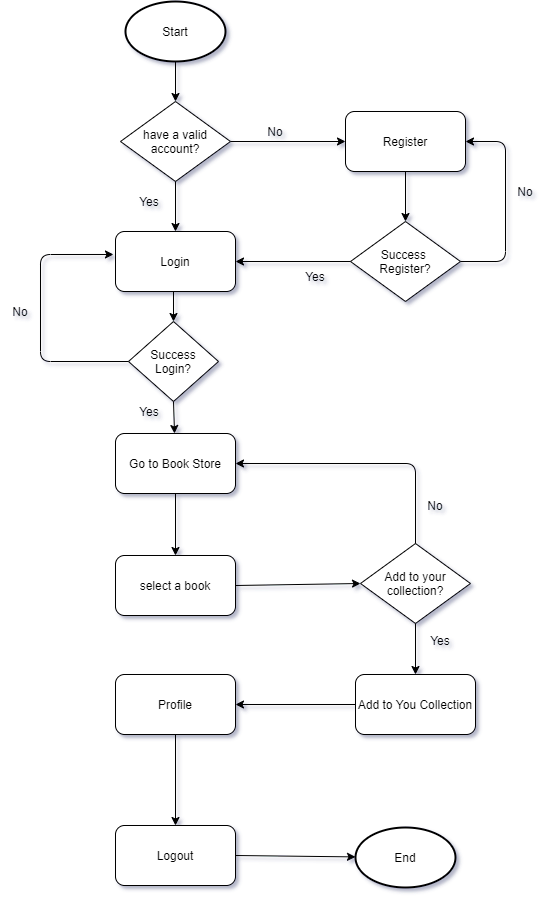

The diagram above was exported from draw.io. Its source (the exported page's mxGraphModel, read from the mxfile embedded in the PNG):
<mxGraphModel dx="868" dy="492" grid="1" gridSize="10" guides="1" tooltips="1" connect="1" arrows="1" fold="1" page="1" pageScale="1" pageWidth="827" pageHeight="1169" background="#ffffff" math="0" shadow="1">
  <root>
    <mxCell id="WIyWlLk6GJQsqaUBKTNV-0" />
    <mxCell id="WIyWlLk6GJQsqaUBKTNV-1" parent="WIyWlLk6GJQsqaUBKTNV-0" />
    <mxCell id="lGORpRK6zOVbRpPAIdzI-2" value="Start" style="strokeWidth=2;html=1;shape=mxgraph.flowchart.start_1;whiteSpace=wrap;" parent="WIyWlLk6GJQsqaUBKTNV-1" vertex="1">
      <mxGeometry x="235" y="20" width="100" height="60" as="geometry" />
    </mxCell>
    <mxCell id="lGORpRK6zOVbRpPAIdzI-4" value="Login" style="rounded=1;whiteSpace=wrap;html=1;" parent="WIyWlLk6GJQsqaUBKTNV-1" vertex="1">
      <mxGeometry x="225" y="250" width="120" height="60" as="geometry" />
    </mxCell>
    <mxCell id="lGORpRK6zOVbRpPAIdzI-5" value="have a valid account?" style="rhombus;whiteSpace=wrap;html=1;" parent="WIyWlLk6GJQsqaUBKTNV-1" vertex="1">
      <mxGeometry x="230" y="120" width="110" height="80" as="geometry" />
    </mxCell>
    <mxCell id="lGORpRK6zOVbRpPAIdzI-6" value="Register" style="rounded=1;whiteSpace=wrap;html=1;" parent="WIyWlLk6GJQsqaUBKTNV-1" vertex="1">
      <mxGeometry x="455" y="130" width="120" height="60" as="geometry" />
    </mxCell>
    <mxCell id="lGORpRK6zOVbRpPAIdzI-7" value="Go to Book Store" style="rounded=1;whiteSpace=wrap;html=1;" parent="WIyWlLk6GJQsqaUBKTNV-1" vertex="1">
      <mxGeometry x="225" y="452" width="120" height="60" as="geometry" />
    </mxCell>
    <mxCell id="lGORpRK6zOVbRpPAIdzI-8" value="select a book" style="rounded=1;whiteSpace=wrap;html=1;" parent="WIyWlLk6GJQsqaUBKTNV-1" vertex="1">
      <mxGeometry x="225" y="574" width="120" height="60" as="geometry" />
    </mxCell>
    <mxCell id="lGORpRK6zOVbRpPAIdzI-10" value="Add to your collection?" style="rhombus;whiteSpace=wrap;html=1;" parent="WIyWlLk6GJQsqaUBKTNV-1" vertex="1">
      <mxGeometry x="470" y="562" width="110" height="80" as="geometry" />
    </mxCell>
    <mxCell id="lGORpRK6zOVbRpPAIdzI-11" value="Add to You Collection" style="rounded=1;whiteSpace=wrap;html=1;" parent="WIyWlLk6GJQsqaUBKTNV-1" vertex="1">
      <mxGeometry x="465" y="693" width="120" height="60" as="geometry" />
    </mxCell>
    <mxCell id="lGORpRK6zOVbRpPAIdzI-12" value="Profile" style="rounded=1;whiteSpace=wrap;html=1;" parent="WIyWlLk6GJQsqaUBKTNV-1" vertex="1">
      <mxGeometry x="225" y="693" width="120" height="60" as="geometry" />
    </mxCell>
    <mxCell id="lGORpRK6zOVbRpPAIdzI-13" value="Logout" style="rounded=1;whiteSpace=wrap;html=1;" parent="WIyWlLk6GJQsqaUBKTNV-1" vertex="1">
      <mxGeometry x="225" y="844" width="120" height="60" as="geometry" />
    </mxCell>
    <mxCell id="lGORpRK6zOVbRpPAIdzI-14" value="End" style="strokeWidth=2;html=1;shape=mxgraph.flowchart.start_1;whiteSpace=wrap;" parent="WIyWlLk6GJQsqaUBKTNV-1" vertex="1">
      <mxGeometry x="465" y="846" width="100" height="60" as="geometry" />
    </mxCell>
    <mxCell id="lGORpRK6zOVbRpPAIdzI-16" value="" style="endArrow=classic;html=1;entryX=0.5;entryY=0;entryDx=0;entryDy=0;exitX=0.5;exitY=1;exitDx=0;exitDy=0;exitPerimeter=0;" parent="WIyWlLk6GJQsqaUBKTNV-1" source="lGORpRK6zOVbRpPAIdzI-2" target="lGORpRK6zOVbRpPAIdzI-5" edge="1">
      <mxGeometry width="50" height="50" relative="1" as="geometry">
        <mxPoint x="195" y="130" as="sourcePoint" />
        <mxPoint x="245" y="80" as="targetPoint" />
      </mxGeometry>
    </mxCell>
    <mxCell id="lGORpRK6zOVbRpPAIdzI-17" value="" style="endArrow=classic;html=1;entryX=0.5;entryY=0;entryDx=0;entryDy=0;exitX=0.5;exitY=1;exitDx=0;exitDy=0;" parent="WIyWlLk6GJQsqaUBKTNV-1" source="lGORpRK6zOVbRpPAIdzI-5" target="lGORpRK6zOVbRpPAIdzI-4" edge="1">
      <mxGeometry width="50" height="50" relative="1" as="geometry">
        <mxPoint x="296" y="200" as="sourcePoint" />
        <mxPoint x="296" y="240" as="targetPoint" />
      </mxGeometry>
    </mxCell>
    <mxCell id="lGORpRK6zOVbRpPAIdzI-18" value="" style="endArrow=classic;html=1;entryX=0;entryY=0.5;entryDx=0;entryDy=0;exitX=1;exitY=0.5;exitDx=0;exitDy=0;" parent="WIyWlLk6GJQsqaUBKTNV-1" source="lGORpRK6zOVbRpPAIdzI-5" target="lGORpRK6zOVbRpPAIdzI-6" edge="1">
      <mxGeometry width="50" height="50" relative="1" as="geometry">
        <mxPoint x="295" y="210" as="sourcePoint" />
        <mxPoint x="295" y="260" as="targetPoint" />
      </mxGeometry>
    </mxCell>
    <mxCell id="lGORpRK6zOVbRpPAIdzI-19" value="Success &lt;br&gt;Register?" style="rhombus;whiteSpace=wrap;html=1;" parent="WIyWlLk6GJQsqaUBKTNV-1" vertex="1">
      <mxGeometry x="460" y="240" width="110" height="80" as="geometry" />
    </mxCell>
    <mxCell id="lGORpRK6zOVbRpPAIdzI-20" value="" style="endArrow=classic;html=1;entryX=1;entryY=0.5;entryDx=0;entryDy=0;exitX=0;exitY=0.5;exitDx=0;exitDy=0;" parent="WIyWlLk6GJQsqaUBKTNV-1" source="lGORpRK6zOVbRpPAIdzI-19" target="lGORpRK6zOVbRpPAIdzI-4" edge="1">
      <mxGeometry width="50" height="50" relative="1" as="geometry">
        <mxPoint x="295" y="210" as="sourcePoint" />
        <mxPoint x="295" y="260" as="targetPoint" />
      </mxGeometry>
    </mxCell>
    <mxCell id="lGORpRK6zOVbRpPAIdzI-21" value="" style="endArrow=classic;html=1;exitX=0.5;exitY=1;exitDx=0;exitDy=0;" parent="WIyWlLk6GJQsqaUBKTNV-1" source="lGORpRK6zOVbRpPAIdzI-6" target="lGORpRK6zOVbRpPAIdzI-19" edge="1">
      <mxGeometry width="50" height="50" relative="1" as="geometry">
        <mxPoint x="470" y="290" as="sourcePoint" />
        <mxPoint x="355" y="290" as="targetPoint" />
      </mxGeometry>
    </mxCell>
    <mxCell id="lGORpRK6zOVbRpPAIdzI-22" value="" style="endArrow=classic;html=1;exitX=1;exitY=0.5;exitDx=0;exitDy=0;entryX=1;entryY=0.5;entryDx=0;entryDy=0;" parent="WIyWlLk6GJQsqaUBKTNV-1" source="lGORpRK6zOVbRpPAIdzI-19" target="lGORpRK6zOVbRpPAIdzI-6" edge="1">
      <mxGeometry width="50" height="50" relative="1" as="geometry">
        <mxPoint x="565" y="270" as="sourcePoint" />
        <mxPoint x="615" y="220" as="targetPoint" />
        <Array as="points">
          <mxPoint x="615" y="280" />
          <mxPoint x="615" y="160" />
        </Array>
      </mxGeometry>
    </mxCell>
    <mxCell id="lGORpRK6zOVbRpPAIdzI-24" value="" style="endArrow=classic;html=1;exitX=0.5;exitY=1;exitDx=0;exitDy=0;" parent="WIyWlLk6GJQsqaUBKTNV-1" source="lGORpRK6zOVbRpPAIdzI-7" target="lGORpRK6zOVbRpPAIdzI-8" edge="1">
      <mxGeometry width="50" height="50" relative="1" as="geometry">
        <mxPoint x="295" y="394" as="sourcePoint" />
        <mxPoint x="295" y="462" as="targetPoint" />
      </mxGeometry>
    </mxCell>
    <mxCell id="lGORpRK6zOVbRpPAIdzI-25" value="" style="endArrow=classic;html=1;exitX=1;exitY=0.5;exitDx=0;exitDy=0;entryX=0;entryY=0.5;entryDx=0;entryDy=0;" parent="WIyWlLk6GJQsqaUBKTNV-1" source="lGORpRK6zOVbRpPAIdzI-8" target="lGORpRK6zOVbRpPAIdzI-10" edge="1">
      <mxGeometry width="50" height="50" relative="1" as="geometry">
        <mxPoint x="295" y="522" as="sourcePoint" />
        <mxPoint x="295" y="584" as="targetPoint" />
      </mxGeometry>
    </mxCell>
    <mxCell id="lGORpRK6zOVbRpPAIdzI-26" value="" style="endArrow=classic;html=1;exitX=0.5;exitY=1;exitDx=0;exitDy=0;entryX=0.5;entryY=0;entryDx=0;entryDy=0;" parent="WIyWlLk6GJQsqaUBKTNV-1" source="lGORpRK6zOVbRpPAIdzI-10" target="lGORpRK6zOVbRpPAIdzI-11" edge="1">
      <mxGeometry width="50" height="50" relative="1" as="geometry">
        <mxPoint x="355" y="614" as="sourcePoint" />
        <mxPoint x="480" y="612" as="targetPoint" />
      </mxGeometry>
    </mxCell>
    <mxCell id="lGORpRK6zOVbRpPAIdzI-27" value="" style="endArrow=classic;html=1;exitX=0.5;exitY=0;exitDx=0;exitDy=0;entryX=1;entryY=0.5;entryDx=0;entryDy=0;" parent="WIyWlLk6GJQsqaUBKTNV-1" source="lGORpRK6zOVbRpPAIdzI-10" target="lGORpRK6zOVbRpPAIdzI-7" edge="1">
      <mxGeometry width="50" height="50" relative="1" as="geometry">
        <mxPoint x="535" y="652" as="sourcePoint" />
        <mxPoint x="535" y="692" as="targetPoint" />
        <Array as="points">
          <mxPoint x="525" y="482" />
        </Array>
      </mxGeometry>
    </mxCell>
    <mxCell id="lGORpRK6zOVbRpPAIdzI-28" value="" style="endArrow=classic;html=1;exitX=0;exitY=0.5;exitDx=0;exitDy=0;entryX=1;entryY=0.5;entryDx=0;entryDy=0;" parent="WIyWlLk6GJQsqaUBKTNV-1" source="lGORpRK6zOVbRpPAIdzI-11" target="lGORpRK6zOVbRpPAIdzI-12" edge="1">
      <mxGeometry width="50" height="50" relative="1" as="geometry">
        <mxPoint x="545" y="662" as="sourcePoint" />
        <mxPoint x="545" y="702" as="targetPoint" />
      </mxGeometry>
    </mxCell>
    <mxCell id="lGORpRK6zOVbRpPAIdzI-29" value="" style="endArrow=classic;html=1;exitX=0.5;exitY=1;exitDx=0;exitDy=0;entryX=0.5;entryY=0;entryDx=0;entryDy=0;" parent="WIyWlLk6GJQsqaUBKTNV-1" source="lGORpRK6zOVbRpPAIdzI-12" target="lGORpRK6zOVbRpPAIdzI-13" edge="1">
      <mxGeometry width="50" height="50" relative="1" as="geometry">
        <mxPoint x="555" y="672" as="sourcePoint" />
        <mxPoint x="555" y="712" as="targetPoint" />
      </mxGeometry>
    </mxCell>
    <mxCell id="lGORpRK6zOVbRpPAIdzI-30" value="" style="endArrow=classic;html=1;exitX=1;exitY=0.5;exitDx=0;exitDy=0;" parent="WIyWlLk6GJQsqaUBKTNV-1" source="lGORpRK6zOVbRpPAIdzI-13" target="lGORpRK6zOVbRpPAIdzI-14" edge="1">
      <mxGeometry width="50" height="50" relative="1" as="geometry">
        <mxPoint x="295" y="763" as="sourcePoint" />
        <mxPoint x="295" y="854" as="targetPoint" />
      </mxGeometry>
    </mxCell>
    <mxCell id="lGORpRK6zOVbRpPAIdzI-31" value="No" style="text;html=1;strokeColor=none;fillColor=none;align=center;verticalAlign=middle;whiteSpace=wrap;rounded=0;" parent="WIyWlLk6GJQsqaUBKTNV-1" vertex="1">
      <mxGeometry x="365" y="140" width="40" height="20" as="geometry" />
    </mxCell>
    <mxCell id="lGORpRK6zOVbRpPAIdzI-33" value="Yes" style="text;html=1;strokeColor=none;fillColor=none;align=center;verticalAlign=middle;whiteSpace=wrap;rounded=0;" parent="WIyWlLk6GJQsqaUBKTNV-1" vertex="1">
      <mxGeometry x="239" y="210" width="40" height="20" as="geometry" />
    </mxCell>
    <mxCell id="lGORpRK6zOVbRpPAIdzI-34" value="Yes" style="text;html=1;strokeColor=none;fillColor=none;align=center;verticalAlign=middle;whiteSpace=wrap;rounded=0;" parent="WIyWlLk6GJQsqaUBKTNV-1" vertex="1">
      <mxGeometry x="405" y="285" width="40" height="20" as="geometry" />
    </mxCell>
    <mxCell id="lGORpRK6zOVbRpPAIdzI-35" value="No" style="text;html=1;strokeColor=none;fillColor=none;align=center;verticalAlign=middle;whiteSpace=wrap;rounded=0;" parent="WIyWlLk6GJQsqaUBKTNV-1" vertex="1">
      <mxGeometry x="615" y="200" width="40" height="20" as="geometry" />
    </mxCell>
    <mxCell id="lGORpRK6zOVbRpPAIdzI-36" value="Yes" style="text;html=1;strokeColor=none;fillColor=none;align=center;verticalAlign=middle;whiteSpace=wrap;rounded=0;" parent="WIyWlLk6GJQsqaUBKTNV-1" vertex="1">
      <mxGeometry x="530" y="649" width="40" height="20" as="geometry" />
    </mxCell>
    <mxCell id="lGORpRK6zOVbRpPAIdzI-37" value="No" style="text;html=1;strokeColor=none;fillColor=none;align=center;verticalAlign=middle;whiteSpace=wrap;rounded=0;" parent="WIyWlLk6GJQsqaUBKTNV-1" vertex="1">
      <mxGeometry x="525" y="514" width="40" height="20" as="geometry" />
    </mxCell>
    <mxCell id="TAo4ziUY4s390FMuC9LO-2" value="Success&lt;br&gt;Login?" style="rhombus;whiteSpace=wrap;html=1;" vertex="1" parent="WIyWlLk6GJQsqaUBKTNV-1">
      <mxGeometry x="238" y="340" width="90" height="80" as="geometry" />
    </mxCell>
    <mxCell id="TAo4ziUY4s390FMuC9LO-3" value="" style="endArrow=classic;html=1;exitX=0.5;exitY=1;exitDx=0;exitDy=0;" edge="1" parent="WIyWlLk6GJQsqaUBKTNV-1" source="TAo4ziUY4s390FMuC9LO-2" target="lGORpRK6zOVbRpPAIdzI-7">
      <mxGeometry width="50" height="50" relative="1" as="geometry">
        <mxPoint x="276" y="420" as="sourcePoint" />
        <mxPoint x="276" y="460" as="targetPoint" />
      </mxGeometry>
    </mxCell>
    <mxCell id="TAo4ziUY4s390FMuC9LO-4" value="Yes" style="text;html=1;strokeColor=none;fillColor=none;align=center;verticalAlign=middle;whiteSpace=wrap;rounded=0;" vertex="1" parent="WIyWlLk6GJQsqaUBKTNV-1">
      <mxGeometry x="239" y="420" width="40" height="20" as="geometry" />
    </mxCell>
    <mxCell id="TAo4ziUY4s390FMuC9LO-5" value="" style="endArrow=classic;html=1;" edge="1" parent="WIyWlLk6GJQsqaUBKTNV-1" target="TAo4ziUY4s390FMuC9LO-2">
      <mxGeometry width="50" height="50" relative="1" as="geometry">
        <mxPoint x="283" y="310" as="sourcePoint" />
        <mxPoint x="440" y="340" as="targetPoint" />
      </mxGeometry>
    </mxCell>
    <mxCell id="TAo4ziUY4s390FMuC9LO-6" value="" style="endArrow=classic;html=1;exitX=0;exitY=0.5;exitDx=0;exitDy=0;entryX=-0.017;entryY=0.383;entryDx=0;entryDy=0;entryPerimeter=0;" edge="1" parent="WIyWlLk6GJQsqaUBKTNV-1" source="TAo4ziUY4s390FMuC9LO-2" target="lGORpRK6zOVbRpPAIdzI-4">
      <mxGeometry width="50" height="50" relative="1" as="geometry">
        <mxPoint x="390" y="390" as="sourcePoint" />
        <mxPoint x="440" y="340" as="targetPoint" />
        <Array as="points">
          <mxPoint x="150" y="380" />
          <mxPoint x="150" y="273" />
        </Array>
      </mxGeometry>
    </mxCell>
    <mxCell id="TAo4ziUY4s390FMuC9LO-7" value="No" style="text;html=1;strokeColor=none;fillColor=none;align=center;verticalAlign=middle;whiteSpace=wrap;rounded=0;" vertex="1" parent="WIyWlLk6GJQsqaUBKTNV-1">
      <mxGeometry x="110" y="320" width="40" height="20" as="geometry" />
    </mxCell>
  </root>
</mxGraphModel>